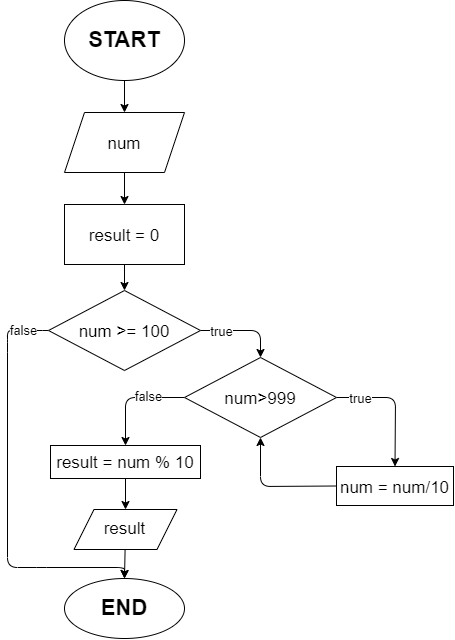

The diagram above was exported from draw.io. Its source (the exported page's mxGraphModel, read from the mxfile embedded in the PNG):
<mxGraphModel dx="1083" dy="504" grid="0" gridSize="10" guides="1" tooltips="1" connect="1" arrows="1" fold="1" page="0" pageScale="1" pageWidth="827" pageHeight="1169" math="0" shadow="0">
  <root>
    <mxCell id="0" />
    <mxCell id="1" parent="0" />
    <mxCell id="4" style="edgeStyle=none;html=1;exitX=0.5;exitY=1;exitDx=0;exitDy=0;entryX=0.5;entryY=0;entryDx=0;entryDy=0;fontSize=22;" edge="1" parent="1" source="2" target="3">
      <mxGeometry relative="1" as="geometry" />
    </mxCell>
    <mxCell id="2" value="&lt;b&gt;&lt;font style=&quot;font-size: 22px&quot;&gt;START&lt;/font&gt;&lt;/b&gt;" style="ellipse;whiteSpace=wrap;html=1;" vertex="1" parent="1">
      <mxGeometry x="315" y="5" width="120" height="80" as="geometry" />
    </mxCell>
    <mxCell id="6" value="" style="edgeStyle=none;html=1;fontSize=17;" edge="1" parent="1" source="3" target="5">
      <mxGeometry relative="1" as="geometry" />
    </mxCell>
    <mxCell id="3" value="&lt;font style=&quot;font-size: 17px&quot;&gt;num&lt;/font&gt;" style="shape=parallelogram;perimeter=parallelogramPerimeter;whiteSpace=wrap;html=1;fixedSize=1;fontSize=22;" vertex="1" parent="1">
      <mxGeometry x="315" y="117" width="120" height="60" as="geometry" />
    </mxCell>
    <mxCell id="8" value="" style="edgeStyle=none;html=1;fontSize=17;" edge="1" parent="1" source="5" target="7">
      <mxGeometry relative="1" as="geometry" />
    </mxCell>
    <mxCell id="5" value="&lt;font style=&quot;font-size: 17px&quot;&gt;result = 0&lt;/font&gt;" style="whiteSpace=wrap;html=1;fontSize=22;" vertex="1" parent="1">
      <mxGeometry x="315" y="209" width="120" height="60" as="geometry" />
    </mxCell>
    <mxCell id="15" style="edgeStyle=none;html=1;exitX=1;exitY=0.5;exitDx=0;exitDy=0;entryX=0.5;entryY=0;entryDx=0;entryDy=0;fontSize=17;" edge="1" parent="1" source="7" target="11">
      <mxGeometry relative="1" as="geometry">
        <Array as="points">
          <mxPoint x="511" y="335" />
        </Array>
      </mxGeometry>
    </mxCell>
    <mxCell id="16" value="&lt;font style=&quot;font-size: 13px&quot;&gt;true&lt;/font&gt;" style="edgeLabel;html=1;align=center;verticalAlign=middle;resizable=0;points=[];fontSize=17;" vertex="1" connectable="0" parent="15">
      <mxGeometry x="-0.5249" relative="1" as="geometry">
        <mxPoint as="offset" />
      </mxGeometry>
    </mxCell>
    <mxCell id="30" style="edgeStyle=none;html=1;exitX=0;exitY=0.5;exitDx=0;exitDy=0;entryX=0.5;entryY=0;entryDx=0;entryDy=0;fontSize=22;" edge="1" parent="1" source="7" target="28">
      <mxGeometry relative="1" as="geometry">
        <Array as="points">
          <mxPoint x="287" y="335" />
          <mxPoint x="272" y="335" />
          <mxPoint x="258" y="335" />
          <mxPoint x="258" y="347" />
          <mxPoint x="258" y="572" />
          <mxPoint x="287" y="572" />
          <mxPoint x="375" y="572" />
        </Array>
      </mxGeometry>
    </mxCell>
    <mxCell id="32" value="false" style="edgeLabel;html=1;align=center;verticalAlign=middle;resizable=0;points=[];fontSize=13;" vertex="1" connectable="0" parent="30">
      <mxGeometry x="-0.8745" y="-1" relative="1" as="geometry">
        <mxPoint as="offset" />
      </mxGeometry>
    </mxCell>
    <mxCell id="7" value="&lt;font style=&quot;font-size: 17px&quot;&gt;num &amp;gt;= 100&lt;/font&gt;" style="rhombus;whiteSpace=wrap;html=1;fontSize=22;" vertex="1" parent="1">
      <mxGeometry x="299" y="295" width="152" height="80" as="geometry" />
    </mxCell>
    <mxCell id="20" style="edgeStyle=none;html=1;exitX=0;exitY=0.5;exitDx=0;exitDy=0;entryX=0.5;entryY=0;entryDx=0;entryDy=0;fontSize=17;" edge="1" parent="1" source="11" target="18">
      <mxGeometry relative="1" as="geometry">
        <Array as="points">
          <mxPoint x="376" y="402" />
        </Array>
      </mxGeometry>
    </mxCell>
    <mxCell id="24" value="&lt;font style=&quot;font-size: 13px&quot;&gt;false&lt;/font&gt;" style="edgeLabel;html=1;align=center;verticalAlign=middle;resizable=0;points=[];fontSize=17;" vertex="1" connectable="0" parent="20">
      <mxGeometry x="-0.3129" y="-2" relative="1" as="geometry">
        <mxPoint as="offset" />
      </mxGeometry>
    </mxCell>
    <mxCell id="22" style="edgeStyle=none;html=1;exitX=1;exitY=0.5;exitDx=0;exitDy=0;entryX=0.5;entryY=0;entryDx=0;entryDy=0;fontSize=17;" edge="1" parent="1" source="11" target="12">
      <mxGeometry relative="1" as="geometry">
        <Array as="points">
          <mxPoint x="646" y="402" />
        </Array>
      </mxGeometry>
    </mxCell>
    <mxCell id="23" value="&lt;font style=&quot;font-size: 13px&quot;&gt;true&lt;/font&gt;" style="edgeLabel;html=1;align=center;verticalAlign=middle;resizable=0;points=[];fontSize=17;" vertex="1" connectable="0" parent="22">
      <mxGeometry x="-0.6384" relative="1" as="geometry">
        <mxPoint as="offset" />
      </mxGeometry>
    </mxCell>
    <mxCell id="11" value="&lt;font style=&quot;font-size: 17px&quot;&gt;num&amp;gt;999&lt;/font&gt;" style="rhombus;whiteSpace=wrap;html=1;fontSize=22;" vertex="1" parent="1">
      <mxGeometry x="435" y="362" width="152" height="80" as="geometry" />
    </mxCell>
    <mxCell id="21" style="edgeStyle=none;html=1;exitX=0;exitY=0.5;exitDx=0;exitDy=0;entryX=0.5;entryY=1;entryDx=0;entryDy=0;fontSize=17;" edge="1" parent="1" source="12" target="11">
      <mxGeometry relative="1" as="geometry">
        <Array as="points">
          <mxPoint x="511" y="491" />
        </Array>
      </mxGeometry>
    </mxCell>
    <mxCell id="12" value="&lt;font style=&quot;font-size: 17px&quot;&gt;num = num/10&lt;/font&gt;" style="whiteSpace=wrap;html=1;fontSize=22;" vertex="1" parent="1">
      <mxGeometry x="587" y="471" width="117" height="39" as="geometry" />
    </mxCell>
    <mxCell id="26" style="edgeStyle=none;html=1;exitX=0.5;exitY=1;exitDx=0;exitDy=0;entryX=0.5;entryY=0;entryDx=0;entryDy=0;fontSize=17;" edge="1" parent="1" source="18" target="25">
      <mxGeometry relative="1" as="geometry" />
    </mxCell>
    <mxCell id="18" value="&lt;font style=&quot;font-size: 17px&quot;&gt;result = num % 10&lt;/font&gt;" style="whiteSpace=wrap;html=1;fontSize=22;" vertex="1" parent="1">
      <mxGeometry x="301" y="450" width="150" height="33" as="geometry" />
    </mxCell>
    <mxCell id="29" value="" style="edgeStyle=none;html=1;fontSize=17;" edge="1" parent="1" source="25" target="28">
      <mxGeometry relative="1" as="geometry" />
    </mxCell>
    <mxCell id="25" value="result" style="shape=parallelogram;perimeter=parallelogramPerimeter;whiteSpace=wrap;html=1;fixedSize=1;fontSize=17;" vertex="1" parent="1">
      <mxGeometry x="324.5" y="514" width="103" height="40" as="geometry" />
    </mxCell>
    <mxCell id="28" value="&lt;font style=&quot;font-size: 22px&quot;&gt;&lt;b&gt;END&lt;/b&gt;&lt;/font&gt;" style="ellipse;whiteSpace=wrap;html=1;fontSize=17;" vertex="1" parent="1">
      <mxGeometry x="315" y="583" width="120" height="60" as="geometry" />
    </mxCell>
  </root>
</mxGraphModel>